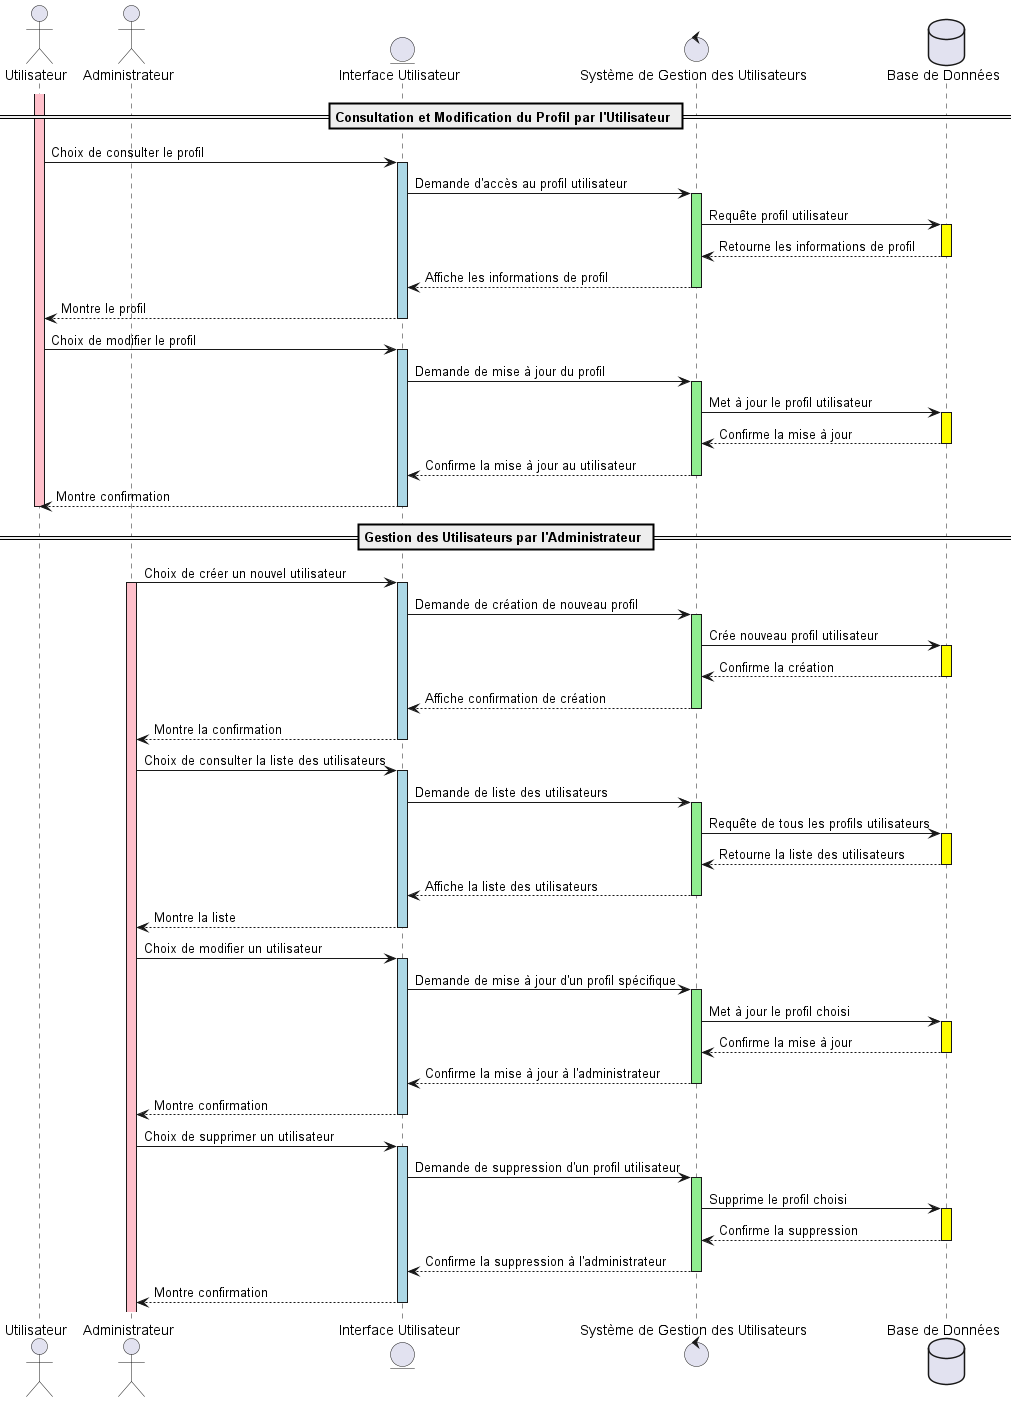

The diagram above was rendered by PlantUML. Its source (embedded in the PNG):
@startuml SIIL_User_Management_Sequence

actor "Utilisateur" as U
activate U #pink
actor "Administrateur" as A

entity "Interface Utilisateur" as UI
control "Système de Gestion des Utilisateurs" as UserManager
database "Base de Données" as DB

== Consultation et Modification du Profil par l'Utilisateur ==
U -> UI : Choix de consulter le profil
activate UI #LightBlue

UI -> UserManager : Demande d'accès au profil utilisateur
activate UserManager #LightGreen

UserManager -> DB : Requête profil utilisateur
activate DB #Yellow

DB --> UserManager : Retourne les informations de profil
deactivate DB

UserManager --> UI : Affiche les informations de profil
deactivate UserManager

UI --> U : Montre le profil
deactivate UI

U -> UI : Choix de modifier le profil
activate UI #LightBlue

UI -> UserManager : Demande de mise à jour du profil
activate UserManager #LightGreen

UserManager -> DB : Met à jour le profil utilisateur
activate DB #Yellow

DB --> UserManager : Confirme la mise à jour
deactivate DB

UserManager --> UI : Confirme la mise à jour au utilisateur
deactivate UserManager

UI --> U : Montre confirmation
Deactivate U
deactivate UI

== Gestion des Utilisateurs par l'Administrateur ==
A -> UI : Choix de créer un nouvel utilisateur
activate A #pink
activate UI #LightBlue

UI -> UserManager : Demande de création de nouveau profil
activate UserManager #LightGreen

UserManager -> DB : Crée nouveau profil utilisateur
activate DB #Yellow

DB --> UserManager : Confirme la création
deactivate DB

UserManager --> UI : Affiche confirmation de création
deactivate UserManager

UI --> A : Montre la confirmation
deactivate UI

A -> UI : Choix de consulter la liste des utilisateurs

activate UI #LightBlue

UI -> UserManager : Demande de liste des utilisateurs
activate UserManager #LightGreen

UserManager -> DB : Requête de tous les profils utilisateurs
activate DB #Yellow

DB --> UserManager : Retourne la liste des utilisateurs
deactivate DB

UserManager --> UI : Affiche la liste des utilisateurs
deactivate UserManager

UI --> A : Montre la liste
deactivate UI

A -> UI : Choix de modifier un utilisateur
activate UI #LightBlue

UI -> UserManager : Demande de mise à jour d'un profil spécifique
activate UserManager #LightGreen

UserManager -> DB : Met à jour le profil choisi
activate DB #Yellow

DB --> UserManager : Confirme la mise à jour
deactivate DB

UserManager --> UI : Confirme la mise à jour à l'administrateur
deactivate UserManager

UI --> A : Montre confirmation
deactivate UI

A -> UI : Choix de supprimer un utilisateur
activate UI #LightBlue

UI -> UserManager : Demande de suppression d'un profil utilisateur
activate UserManager #LightGreen

UserManager -> DB : Supprime le profil choisi
activate DB #Yellow

DB --> UserManager : Confirme la suppression
deactivate DB

UserManager --> UI : Confirme la suppression à l'administrateur
deactivate UserManager

UI --> A : Montre confirmation
deactivate UI

@enduml